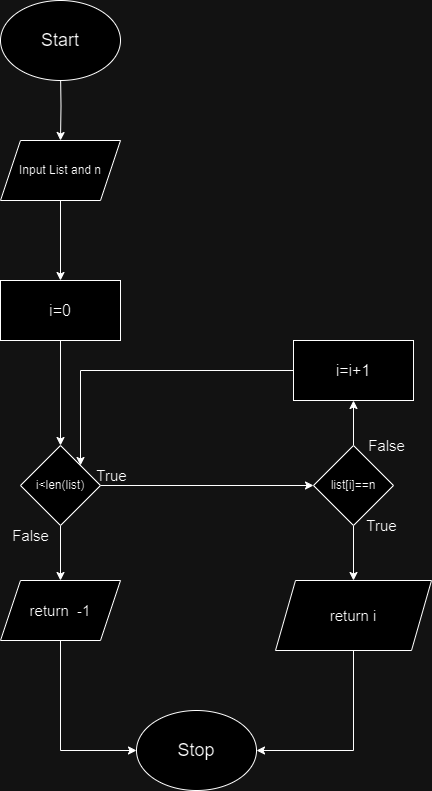

The diagram above was exported from draw.io. Its source (the exported page's mxGraphModel, read from the mxfile embedded in the PNG):
<mxGraphModel dx="1050" dy="569" grid="1" gridSize="10" guides="1" tooltips="1" connect="1" arrows="1" fold="1" page="1" pageScale="1" pageWidth="827" pageHeight="1169" math="0" shadow="0">
  <root>
    <mxCell id="WIyWlLk6GJQsqaUBKTNV-0" />
    <mxCell id="WIyWlLk6GJQsqaUBKTNV-1" parent="WIyWlLk6GJQsqaUBKTNV-0" />
    <mxCell id="iJ9p6mpEZELs16bc01Fi-2" value="" style="edgeStyle=orthogonalEdgeStyle;rounded=0;orthogonalLoop=1;jettySize=auto;html=1;" edge="1" parent="WIyWlLk6GJQsqaUBKTNV-1" target="iJ9p6mpEZELs16bc01Fi-1">
      <mxGeometry relative="1" as="geometry">
        <mxPoint x="414" y="80" as="sourcePoint" />
      </mxGeometry>
    </mxCell>
    <mxCell id="iJ9p6mpEZELs16bc01Fi-6" value="" style="edgeStyle=orthogonalEdgeStyle;rounded=0;orthogonalLoop=1;jettySize=auto;html=1;" edge="1" parent="WIyWlLk6GJQsqaUBKTNV-1" source="iJ9p6mpEZELs16bc01Fi-1" target="iJ9p6mpEZELs16bc01Fi-5">
      <mxGeometry relative="1" as="geometry" />
    </mxCell>
    <mxCell id="iJ9p6mpEZELs16bc01Fi-1" value="Input List and n" style="shape=parallelogram;perimeter=parallelogramPerimeter;whiteSpace=wrap;html=1;fixedSize=1;" vertex="1" parent="WIyWlLk6GJQsqaUBKTNV-1">
      <mxGeometry x="354" y="150" width="120" height="60" as="geometry" />
    </mxCell>
    <mxCell id="iJ9p6mpEZELs16bc01Fi-8" value="" style="edgeStyle=orthogonalEdgeStyle;rounded=0;orthogonalLoop=1;jettySize=auto;html=1;" edge="1" parent="WIyWlLk6GJQsqaUBKTNV-1" source="iJ9p6mpEZELs16bc01Fi-5" target="iJ9p6mpEZELs16bc01Fi-7">
      <mxGeometry relative="1" as="geometry" />
    </mxCell>
    <mxCell id="iJ9p6mpEZELs16bc01Fi-5" value="&lt;font style=&quot;font-size: 16px;&quot;&gt;i=0&lt;/font&gt;" style="whiteSpace=wrap;html=1;" vertex="1" parent="WIyWlLk6GJQsqaUBKTNV-1">
      <mxGeometry x="354" y="290" width="120" height="60" as="geometry" />
    </mxCell>
    <mxCell id="iJ9p6mpEZELs16bc01Fi-10" value="" style="edgeStyle=orthogonalEdgeStyle;rounded=0;orthogonalLoop=1;jettySize=auto;html=1;" edge="1" parent="WIyWlLk6GJQsqaUBKTNV-1" source="iJ9p6mpEZELs16bc01Fi-7" target="iJ9p6mpEZELs16bc01Fi-9">
      <mxGeometry relative="1" as="geometry" />
    </mxCell>
    <mxCell id="iJ9p6mpEZELs16bc01Fi-17" value="" style="edgeStyle=orthogonalEdgeStyle;rounded=0;orthogonalLoop=1;jettySize=auto;html=1;" edge="1" parent="WIyWlLk6GJQsqaUBKTNV-1" source="iJ9p6mpEZELs16bc01Fi-7" target="iJ9p6mpEZELs16bc01Fi-16">
      <mxGeometry relative="1" as="geometry" />
    </mxCell>
    <mxCell id="iJ9p6mpEZELs16bc01Fi-7" value="i&amp;lt;len(list)" style="rhombus;whiteSpace=wrap;html=1;" vertex="1" parent="WIyWlLk6GJQsqaUBKTNV-1">
      <mxGeometry x="374" y="455" width="80" height="80" as="geometry" />
    </mxCell>
    <mxCell id="iJ9p6mpEZELs16bc01Fi-15" value="" style="edgeStyle=orthogonalEdgeStyle;rounded=0;orthogonalLoop=1;jettySize=auto;html=1;" edge="1" parent="WIyWlLk6GJQsqaUBKTNV-1" source="iJ9p6mpEZELs16bc01Fi-9" target="iJ9p6mpEZELs16bc01Fi-14">
      <mxGeometry relative="1" as="geometry" />
    </mxCell>
    <mxCell id="iJ9p6mpEZELs16bc01Fi-19" value="" style="edgeStyle=orthogonalEdgeStyle;rounded=0;orthogonalLoop=1;jettySize=auto;html=1;" edge="1" parent="WIyWlLk6GJQsqaUBKTNV-1" source="iJ9p6mpEZELs16bc01Fi-9" target="iJ9p6mpEZELs16bc01Fi-18">
      <mxGeometry relative="1" as="geometry" />
    </mxCell>
    <mxCell id="iJ9p6mpEZELs16bc01Fi-9" value="list[i]==n" style="rhombus;whiteSpace=wrap;html=1;" vertex="1" parent="WIyWlLk6GJQsqaUBKTNV-1">
      <mxGeometry x="667" y="455" width="80" height="80" as="geometry" />
    </mxCell>
    <mxCell id="iJ9p6mpEZELs16bc01Fi-11" value="&lt;span style=&quot;font-size: 15px;&quot;&gt;True&lt;/span&gt;" style="text;html=1;align=center;verticalAlign=middle;resizable=0;points=[];autosize=1;strokeColor=none;fillColor=none;" vertex="1" parent="WIyWlLk6GJQsqaUBKTNV-1">
      <mxGeometry x="440" y="470" width="50" height="30" as="geometry" />
    </mxCell>
    <mxCell id="iJ9p6mpEZELs16bc01Fi-12" value="&lt;font style=&quot;font-size: 15px;&quot;&gt;False&lt;/font&gt;" style="text;html=1;align=center;verticalAlign=middle;resizable=0;points=[];autosize=1;strokeColor=none;fillColor=none;" vertex="1" parent="WIyWlLk6GJQsqaUBKTNV-1">
      <mxGeometry x="354" y="530" width="60" height="30" as="geometry" />
    </mxCell>
    <mxCell id="iJ9p6mpEZELs16bc01Fi-26" style="edgeStyle=orthogonalEdgeStyle;rounded=0;orthogonalLoop=1;jettySize=auto;html=1;exitX=0.5;exitY=1;exitDx=0;exitDy=0;entryX=1;entryY=0.5;entryDx=0;entryDy=0;" edge="1" parent="WIyWlLk6GJQsqaUBKTNV-1" source="iJ9p6mpEZELs16bc01Fi-14" target="iJ9p6mpEZELs16bc01Fi-25">
      <mxGeometry relative="1" as="geometry" />
    </mxCell>
    <mxCell id="iJ9p6mpEZELs16bc01Fi-14" value="&lt;font style=&quot;font-size: 15px;&quot;&gt;return i&lt;/font&gt;" style="shape=parallelogram;perimeter=parallelogramPerimeter;whiteSpace=wrap;html=1;fixedSize=1;" vertex="1" parent="WIyWlLk6GJQsqaUBKTNV-1">
      <mxGeometry x="629" y="590" width="156" height="70" as="geometry" />
    </mxCell>
    <mxCell id="iJ9p6mpEZELs16bc01Fi-27" style="edgeStyle=orthogonalEdgeStyle;rounded=0;orthogonalLoop=1;jettySize=auto;html=1;exitX=0.5;exitY=1;exitDx=0;exitDy=0;entryX=0;entryY=0.5;entryDx=0;entryDy=0;" edge="1" parent="WIyWlLk6GJQsqaUBKTNV-1" source="iJ9p6mpEZELs16bc01Fi-16" target="iJ9p6mpEZELs16bc01Fi-25">
      <mxGeometry relative="1" as="geometry" />
    </mxCell>
    <mxCell id="iJ9p6mpEZELs16bc01Fi-16" value="&lt;font style=&quot;font-size: 15px;&quot;&gt;return&amp;nbsp; -1&lt;/font&gt;" style="shape=parallelogram;perimeter=parallelogramPerimeter;whiteSpace=wrap;html=1;fixedSize=1;" vertex="1" parent="WIyWlLk6GJQsqaUBKTNV-1">
      <mxGeometry x="354" y="590" width="120" height="60" as="geometry" />
    </mxCell>
    <mxCell id="iJ9p6mpEZELs16bc01Fi-20" style="edgeStyle=orthogonalEdgeStyle;rounded=0;orthogonalLoop=1;jettySize=auto;html=1;exitX=0;exitY=0.5;exitDx=0;exitDy=0;entryX=1;entryY=0;entryDx=0;entryDy=0;" edge="1" parent="WIyWlLk6GJQsqaUBKTNV-1" source="iJ9p6mpEZELs16bc01Fi-18" target="iJ9p6mpEZELs16bc01Fi-7">
      <mxGeometry relative="1" as="geometry">
        <mxPoint x="410" y="380" as="targetPoint" />
      </mxGeometry>
    </mxCell>
    <mxCell id="iJ9p6mpEZELs16bc01Fi-18" value="&lt;font style=&quot;font-size: 16px;&quot;&gt;i=i+1&lt;/font&gt;" style="whiteSpace=wrap;html=1;" vertex="1" parent="WIyWlLk6GJQsqaUBKTNV-1">
      <mxGeometry x="647" y="350" width="120" height="60" as="geometry" />
    </mxCell>
    <mxCell id="iJ9p6mpEZELs16bc01Fi-21" value="&lt;font style=&quot;font-size: 18px;&quot;&gt;Start&lt;/font&gt;" style="ellipse;whiteSpace=wrap;html=1;" vertex="1" parent="WIyWlLk6GJQsqaUBKTNV-1">
      <mxGeometry x="354" y="10" width="120" height="80" as="geometry" />
    </mxCell>
    <mxCell id="iJ9p6mpEZELs16bc01Fi-23" value="&lt;span style=&quot;font-size: 15px;&quot;&gt;True&lt;/span&gt;" style="text;html=1;align=center;verticalAlign=middle;resizable=0;points=[];autosize=1;strokeColor=none;fillColor=none;" vertex="1" parent="WIyWlLk6GJQsqaUBKTNV-1">
      <mxGeometry x="710" y="520" width="50" height="30" as="geometry" />
    </mxCell>
    <mxCell id="iJ9p6mpEZELs16bc01Fi-24" value="&lt;font style=&quot;font-size: 15px;&quot;&gt;False&lt;/font&gt;" style="text;html=1;align=center;verticalAlign=middle;resizable=0;points=[];autosize=1;strokeColor=none;fillColor=none;" vertex="1" parent="WIyWlLk6GJQsqaUBKTNV-1">
      <mxGeometry x="710" y="440" width="60" height="30" as="geometry" />
    </mxCell>
    <mxCell id="iJ9p6mpEZELs16bc01Fi-25" value="&lt;font style=&quot;font-size: 18px;&quot;&gt;Stop&lt;/font&gt;" style="ellipse;whiteSpace=wrap;html=1;" vertex="1" parent="WIyWlLk6GJQsqaUBKTNV-1">
      <mxGeometry x="490" y="720" width="120" height="80" as="geometry" />
    </mxCell>
  </root>
</mxGraphModel>